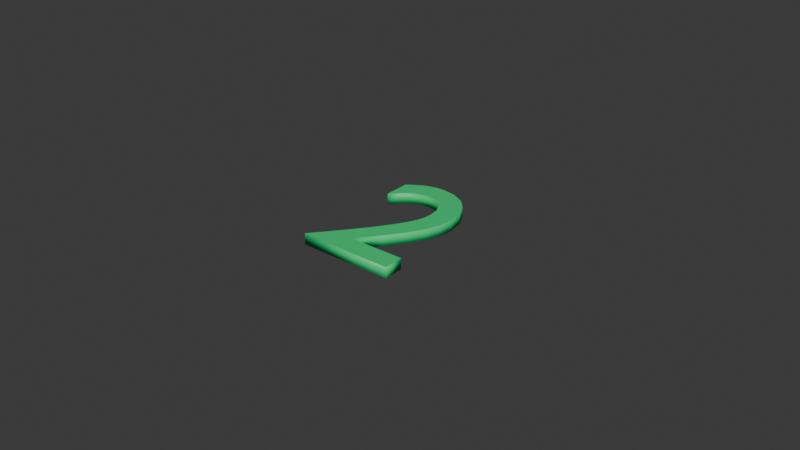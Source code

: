 # Source: 2.blend  (saved by Blender 5.2.44; exported with 4.5.12 LTS)
import bpy
from mathutils import Matrix  # noqa: F401  (used for matrix-valued properties, if any)

bpy.ops.wm.read_factory_settings(use_empty=True)
scene = bpy.context.scene
scene.name = 'Scene'

# ---- collections
col_collection = bpy.data.collections.new('Collection'); scene.collection.children.link(col_collection)

# ---- materials (node trees are filled in below, after node groups)
mat_material = bpy.data.materials.new('Material')
mat_material.alpha_threshold = 0.0
mat_material.use_backface_culling_lightprobe_volume = False
mat_material.roughness = 0.5
mat_material.line_color = (0.0, 0.0, 0.0, 1.0)

# ---- material node trees
mat_material.use_nodes = True; mat_material.node_tree.nodes.clear()
_N = mat_material.node_tree.nodes; _L = mat_material.node_tree.links
n0 = _N.new('ShaderNodeOutputMaterial'); n0.name = 'Material Output'; n0.location = (300, 300)
n1 = _N.new('ShaderNodeBsdfPrincipled'); n1.name = 'Principled BSDF'; n1.location = (10, 300)
n1.inputs[0].default_value = (0.01867, 0.7003, 0.2006, 1.0)
n1.inputs[3].default_value = 1.45
_L.new(n1.outputs[0], n0.inputs[0])
n0.is_active_output = True

# ---- world
world_world = bpy.data.worlds.new('World'); scene.world = world_world
world_world.use_nodes = True; world_world.node_tree.nodes.clear()
_N = world_world.node_tree.nodes; _L = world_world.node_tree.links
n0 = _N.new('ShaderNodeOutputWorld'); n0.name = 'World Output'; n0.location = (300, 300)
n1 = _N.new('ShaderNodeBackground'); n1.name = 'Background'; n1.location = (10, 300)
n1.inputs[0].default_value = (0.05088, 0.05088, 0.05088, 1.0)
_L.new(n1.outputs[0], n0.inputs[0])
n0.is_active_output = True
world_world.color = (0.05088, 0.05088, 0.05088)
world_world.sun_shadow_jitter_overblur = 0.0

# ---- meshes
me_text = bpy.data.meshes.new('Text')
me_text.from_pydata([(-0.2057, -0.3371, 0.025), (-0.2057, -0.3301, 0.025), (-0.1579, -0.272, 0.025), (-0.1066, -0.2088, 0.025), (-0.05563, -0.1432, 0.025), (-0.008468, -0.07804, 0.025), (0.03125, -0.0161, 0.025), (0.04853, 0.01473, 0.025), (0.06197, 0.04263, 0.025), (0.07157, 0.06972, 0.025), (0.07733, 0.0981, 0.025), (0.07925, 0.1299, 0.025), (0.07352, 0.172, 0.025), (0.05736, 0.2074, 0.025), (0.03238, 0.2344, 0.025), (0.000148, 0.2518, 0.025), (-0.03775, 0.2579, 0.025), (-0.0673, 0.255, 0.025), (-0.09728, 0.2457, 0.025), (-0.1279, 0.2285, 0.025), (-0.1593, 0.2023, 0.025), (-0.1917, 0.1659, 0.025), (-0.1917, 0.2889, 0.025), (-0.1592, 0.3126, 0.025), (-0.1272, 0.3308, 0.025), (-0.09534, 0.3437, 0.025), (-0.06333, 0.3514, 0.025), (-0.03075, 0.3539, 0.025), (0.03812, 0.3438, 0.025), (0.0956, 0.3152, 0.025), (0.1395, 0.2703, 0.025), (0.1674, 0.2114, 0.025), (0.1773, 0.1409, 0.025), (0.1698, 0.07561, 0.025), (0.1464, 0.009553, 0.025), (0.1055, -0.06236, 0.025), (0.04567, -0.1452, 0.025), (-0.03475, -0.2441, 0.025), (0.2263, -0.2441, 0.025), (0.2263, -0.3371, 0.025), (-0.2057, -0.3371, -0.025), (-0.2057, -0.3301, -0.025), (-0.1579, -0.272, -0.025), (-0.1066, -0.2088, -0.025), (-0.05563, -0.1432, -0.025), (-0.008468, -0.07804, -0.025), (0.03125, -0.0161, -0.025), (0.04853, 0.01473, -0.025), (0.06197, 0.04263, -0.025), (0.07157, 0.06972, -0.025), (0.07733, 0.0981, -0.025), (0.07925, 0.1299, -0.025), (0.07352, 0.172, -0.025), (0.05736, 0.2074, -0.025), (0.03238, 0.2344, -0.025), (0.000148, 0.2518, -0.025), (-0.03775, 0.2579, -0.025), (-0.0673, 0.255, -0.025), (-0.09728, 0.2457, -0.025), (-0.1279, 0.2285, -0.025), (-0.1593, 0.2023, -0.025), (-0.1917, 0.1659, -0.025), (-0.1917, 0.2889, -0.025), (-0.1592, 0.3126, -0.025), (-0.1272, 0.3308, -0.025), (-0.09534, 0.3437, -0.025), (-0.06333, 0.3514, -0.025), (-0.03075, 0.3539, -0.025), (0.03812, 0.3438, -0.025), (0.0956, 0.3152, -0.025), (0.1395, 0.2703, -0.025), (0.1674, 0.2114, -0.025), (0.1773, 0.1409, -0.025), (0.1698, 0.07561, -0.025), (0.1464, 0.009553, -0.025), (0.1055, -0.06236, -0.025), (0.04567, -0.1452, -0.025), (-0.03475, -0.2441, -0.025), (0.2263, -0.2441, -0.025), (0.2263, -0.3371, -0.025)], [], [(22, 21, 20), (1, 0, 2), (22, 20, 19), (19, 23, 22), (17, 26, 25), (15, 27, 16), (26, 17, 16), (16, 27, 26), (2, 0, 37), (3, 2, 37), (37, 4, 3), (23, 19, 18), (24, 23, 18), (18, 17, 24), (17, 25, 24), (33, 32, 11), (7, 6, 35), (35, 34, 7), (8, 7, 34), (9, 8, 34), (34, 33, 9), (10, 9, 33), (33, 11, 10), (11, 32, 12), (32, 31, 12), (13, 12, 31), (31, 30, 13), (14, 13, 30), (30, 29, 14), (28, 14, 29), (37, 0, 39), (39, 38, 37), (4, 37, 36), (5, 4, 36), (36, 35, 5), (35, 6, 5), (14, 28, 15), (27, 15, 28), (62, 60, 61), (41, 42, 40), (62, 59, 60), (59, 62, 63), (57, 65, 66), (55, 56, 67), (66, 56, 57), (56, 66, 67), (42, 77, 40), (43, 77, 42), (77, 43, 44), (63, 58, 59), (64, 58, 63), (58, 64, 57), (57, 64, 65), (73, 51, 72), (47, 75, 46), (75, 47, 74), (48, 74, 47), (49, 74, 48), (74, 49, 73), (50, 73, 49), (73, 50, 51), (51, 52, 72), (72, 52, 71), (53, 71, 52), (71, 53, 70), (54, 70, 53), (70, 54, 69), (68, 69, 54), (77, 79, 40), (79, 77, 78), (44, 76, 77), (45, 76, 44), (76, 45, 75), (75, 45, 46), (54, 55, 68), (67, 68, 55), (0, 1, 41, 40), (1, 2, 42, 41), (2, 3, 43, 42), (3, 4, 44, 43), (4, 5, 45, 44), (5, 6, 46, 45), (6, 7, 47, 46), (7, 8, 48, 47), (8, 9, 49, 48), (9, 10, 50, 49), (10, 11, 51, 50), (11, 12, 52, 51), (12, 13, 53, 52), (13, 14, 54, 53), (14, 15, 55, 54), (15, 16, 56, 55), (16, 17, 57, 56), (17, 18, 58, 57), (18, 19, 59, 58), (19, 20, 60, 59), (20, 21, 61, 60), (21, 22, 62, 61), (22, 23, 63, 62), (23, 24, 64, 63), (24, 25, 65, 64), (25, 26, 66, 65), (26, 27, 67, 66), (27, 28, 68, 67), (28, 29, 69, 68), (29, 30, 70, 69), (30, 31, 71, 70), (31, 32, 72, 71), (32, 33, 73, 72), (33, 34, 74, 73), (34, 35, 75, 74), (35, 36, 76, 75), (36, 37, 77, 76), (37, 38, 78, 77), (38, 39, 79, 78), (39, 0, 40, 79)])
me_text.polygons.foreach_set('use_smooth', [0, 0, 0, 0, 0, 0, 0, 0, 0, 0, 0, 0, 0, 0, 0, 0, 0, 0, 0, 0, 0, 0, 0, 0, 0, 0, 0, 0, 0, 0, 0, 0, 0, 0, 0, 0, 0, 0, 0, 0, 0, 0, 0, 0, 0, 0, 0, 0, 0, 0, 0, 0, 0, 0, 0, 0, 0, 0, 0, 0, 0, 0, 0, 0, 0, 0, 0, 0, 0, 0, 0, 0, 0, 0, 0, 0, 1, 1, 1, 1, 1, 1, 1, 1, 1, 1, 1, 1, 1, 1, 1, 1, 1, 1, 1, 1, 1, 1, 1, 1, 1, 1, 1, 1, 1, 1, 1, 1, 1, 1, 1, 1, 1, 1, 1, 1])
_uv = me_text.uv_layers.new(name='UVMap')
_uv.uv.foreach_set('vector', [0.5641, 0.0, 0.5385, 0.0, 0.5128, 0.0, 0.02564, 0.0, 0.0, 0.0, 0.05128, 0.0, 0.5641, 0.0, 0.5128, 0.0, 0.4872, 0.0, 0.4872, 0.0, 0.5897, 0.0, 0.5641, 0.0, 0.4359, 0.0, 0.6667, 0.0, 0.641, 0.0, 0.3846, 0.0, 0.6923, 0.0, 0.4103, 0.0, 0.6667, 0.0, 0.4359, 0.0, 0.4103, 0.0, 0.4103, 0.0, 0.6923, 0.0, 0.6667, 0.0, 0.05128, 0.0, 0.0, 0.0, 0.9487, 0.0, 0.07692, 0.0, 0.05128, 0.0, 0.9487, 0.0, 0.9487, 0.0, 0.1026, 0.0, 0.07692, 0.0, 0.5897, 0.0, 0.4872, 0.0, 0.4615, 0.0, 0.6154, 0.0, 0.5897, 0.0, 0.4615, 0.0, 0.4615, 0.0, 0.4359, 0.0, 0.6154, 0.0, 0.4359, 0.0, 0.641, 0.0, 0.6154, 0.0, 0.8462, 0.0, 0.8205, 0.0, 0.2821, 0.0, 0.1795, 0.0, 0.1538, 0.0, 0.8974, 0.0, 0.8974, 0.0, 0.8718, 0.0, 0.1795, 0.0, 0.2051, 0.0, 0.1795, 0.0, 0.8718, 0.0, 0.2308, 0.0, 0.2051, 0.0, 0.8718, 0.0, 0.8718, 0.0, 0.8462, 0.0, 0.2308, 0.0, 0.2564, 0.0, 0.2308, 0.0, 0.8462, 0.0, 0.8462, 0.0, 0.2821, 0.0, 0.2564, 0.0, 0.2821, 0.0, 0.8205, 0.0, 0.3077, 0.0, 0.8205, 0.0, 0.7949, 0.0, 0.3077, 0.0, 0.3333, 0.0, 0.3077, 0.0, 0.7949, 0.0, 0.7949, 0.0, 0.7692, 0.0, 0.3333, 0.0, 0.359, 0.0, 0.3333, 0.0, 0.7692, 0.0, 0.7692, 0.0, 0.7436, 0.0, 0.359, 0.0, 0.7179, 0.0, 0.359, 0.0, 0.7436, 0.0, 0.9487, 0.0, 0.0, 0.0, 1.0, 0.0, 1.0, 0.0, 0.9744, 0.0, 0.9487, 0.0, 0.1026, 0.0, 0.9487, 0.0, 0.9231, 0.0, 0.1282, 0.0, 0.1026, 0.0, 0.9231, 0.0, 0.9231, 0.0, 0.8974, 0.0, 0.1282, 0.0, 0.8974, 0.0, 0.1538, 0.0, 0.1282, 0.0, 0.359, 0.0, 0.7179, 0.0, 0.3846, 0.0, 0.6923, 0.0, 0.3846, 0.0, 0.7179, 0.0, 0.5641, 0.0, 0.5128, 0.0, 0.5385, 0.0, 0.02564, 0.0, 0.05128, 0.0, 0.0, 0.0, 0.5641, 0.0, 0.4872, 0.0, 0.5128, 0.0, 0.4872, 0.0, 0.5641, 0.0, 0.5897, 0.0, 0.4359, 0.0, 0.641, 0.0, 0.6667, 0.0, 0.3846, 0.0, 0.4103, 0.0, 0.6923, 0.0, 0.6667, 0.0, 0.4103, 0.0, 0.4359, 0.0, 0.4103, 0.0, 0.6667, 0.0, 0.6923, 0.0, 0.05128, 0.0, 0.9487, 0.0, 0.0, 0.0, 0.07692, 0.0, 0.9487, 0.0, 0.05128, 0.0, 0.9487, 0.0, 0.07692, 0.0, 0.1026, 0.0, 0.5897, 0.0, 0.4615, 0.0, 0.4872, 0.0, 0.6154, 0.0, 0.4615, 0.0, 0.5897, 0.0, 0.4615, 0.0, 0.6154, 0.0, 0.4359, 0.0, 0.4359, 0.0, 0.6154, 0.0, 0.641, 0.0, 0.8462, 0.0, 0.2821, 0.0, 0.8205, 0.0, 0.1795, 0.0, 0.8974, 0.0, 0.1538, 0.0, 0.8974, 0.0, 0.1795, 0.0, 0.8718, 0.0, 0.2051, 0.0, 0.8718, 0.0, 0.1795, 0.0, 0.2308, 0.0, 0.8718, 0.0, 0.2051, 0.0, 0.8718, 0.0, 0.2308, 0.0, 0.8462, 0.0, 0.2564, 0.0, 0.8462, 0.0, 0.2308, 0.0, 0.8462, 0.0, 0.2564, 0.0, 0.2821, 0.0, 0.2821, 0.0, 0.3077, 0.0, 0.8205, 0.0, 0.8205, 0.0, 0.3077, 0.0, 0.7949, 0.0, 0.3333, 0.0, 0.7949, 0.0, 0.3077, 0.0, 0.7949, 0.0, 0.3333, 0.0, 0.7692, 0.0, 0.359, 0.0, 0.7692, 0.0, 0.3333, 0.0, 0.7692, 0.0, 0.359, 0.0, 0.7436, 0.0, 0.7179, 0.0, 0.7436, 0.0, 0.359, 0.0, 0.9487, 0.0, 1.0, 0.0, 0.0, 0.0, 1.0, 0.0, 0.9487, 0.0, 0.9744, 0.0, 0.1026, 0.0, 0.9231, 0.0, 0.9487, 0.0, 0.1282, 0.0, 0.9231, 0.0, 0.1026, 0.0, 0.9231, 0.0, 0.1282, 0.0, 0.8974, 0.0, 0.8974, 0.0, 0.1282, 0.0, 0.1538, 0.0, 0.359, 0.0, 0.3846, 0.0, 0.7179, 0.0, 0.6923, 0.0, 0.7179, 0.0, 0.3846, 0.0, 0.0, 1.0, 0.025, 1.0, 0.025, 0.0, 0.0, 0.0, 0.025, 1.0, 0.05, 1.0, 0.05, 0.0, 0.025, 0.0, 0.05, 1.0, 0.075, 1.0, 0.075, 0.0, 0.05, 0.0, 0.075, 1.0, 0.1, 1.0, 0.1, 0.0, 0.075, 0.0, 0.1, 1.0, 0.125, 1.0, 0.125, 0.0, 0.1, 0.0, 0.125, 1.0, 0.15, 1.0, 0.15, 0.0, 0.125, 0.0, 0.15, 1.0, 0.175, 1.0, 0.175, 0.0, 0.15, 0.0, 0.175, 1.0, 0.2, 1.0, 0.2, 0.0, 0.175, 0.0, 0.2, 1.0, 0.225, 1.0, 0.225, 0.0, 0.2, 0.0, 0.225, 1.0, 0.25, 1.0, 0.25, 0.0, 0.225, 0.0, 0.25, 1.0, 0.275, 1.0, 0.275, 0.0, 0.25, 0.0, 0.275, 1.0, 0.3, 1.0, 0.3, 0.0, 0.275, 0.0, 0.3, 1.0, 0.325, 1.0, 0.325, 0.0, 0.3, 0.0, 0.325, 1.0, 0.35, 1.0, 0.35, 0.0, 0.325, 0.0, 0.35, 1.0, 0.375, 1.0, 0.375, 0.0, 0.35, 0.0, 0.375, 1.0, 0.4, 1.0, 0.4, 0.0, 0.375, 0.0, 0.4, 1.0, 0.425, 1.0, 0.425, 0.0, 0.4, 0.0, 0.425, 1.0, 0.45, 1.0, 0.45, 0.0, 0.425, 0.0, 0.45, 1.0, 0.475, 1.0, 0.475, 0.0, 0.45, 0.0, 0.475, 1.0, 0.5, 1.0, 0.5, 0.0, 0.475, 0.0, 0.5, 1.0, 0.525, 1.0, 0.525, 0.0, 0.5, 0.0, 0.525, 1.0, 0.55, 1.0, 0.55, 0.0, 0.525, 0.0, 0.55, 1.0, 0.575, 1.0, 0.575, 0.0, 0.55, 0.0, 0.575, 1.0, 0.6, 1.0, 0.6, 0.0, 0.575, 0.0, 0.6, 1.0, 0.625, 1.0, 0.625, 0.0, 0.6, 0.0, 0.625, 1.0, 0.65, 1.0, 0.65, 0.0, 0.625, 0.0, 0.65, 1.0, 0.675, 1.0, 0.675, 0.0, 0.65, 0.0, 0.675, 1.0, 0.7, 1.0, 0.7, 0.0, 0.675, 0.0, 0.7, 1.0, 0.725, 1.0, 0.725, 0.0, 0.7, 0.0, 0.725, 1.0, 0.75, 1.0, 0.75, 0.0, 0.725, 0.0, 0.75, 1.0, 0.775, 1.0, 0.775, 0.0, 0.75, 0.0, 0.775, 1.0, 0.8, 1.0, 0.8, 0.0, 0.775, 0.0, 0.8, 1.0, 0.825, 1.0, 0.825, 0.0, 0.8, 0.0, 0.825, 1.0, 0.85, 1.0, 0.85, 0.0, 0.825, 0.0, 0.85, 1.0, 0.875, 1.0, 0.875, 0.0, 0.85, 0.0, 0.875, 1.0, 0.9, 1.0, 0.9, 0.0, 0.875, 0.0, 0.9, 1.0, 0.925, 1.0, 0.925, 0.0, 0.9, 0.0, 0.925, 1.0, 0.95, 1.0, 0.95, 0.0, 0.925, 0.0, 0.95, 1.0, 0.975, 1.0, 0.975, 0.0, 0.95, 0.0, 0.975, 1.0, 1.0, 1.0, 1.0, 0.0, 0.975, 0.0])
me_text.materials.append(mat_material)
me_text.auto_texspace = False
me_text.update()

# ---- objects
ob_text = bpy.data.objects.new('Text', me_text)

# ---- transforms, parenting, visibility, modifiers, constraints
ob_text.location = (0.0, 0.0, 0.0)
ob_text.scale = (0.07, 0.07, 0.07)

# ---- collection membership
col_collection.objects.link(ob_text)

# ---- scene / render settings (as saved in the file)
scene.frame_start = 1; scene.frame_end = 250; scene.frame_set(1)
scene.render.engine = 'BLENDER_EEVEE_NEXT'
scene.render.bake_bias = 0.0
scene.render.bake_samples = 0
scene.eevee.fast_gi_thickness_far = 0.0
bpy.context.view_layer.update()

# ---- added for rendering (the .blend has no active camera and no usable light): camera, sun
cam_auto = bpy.data.cameras.new('AutoCamera')
cam_auto.lens = 50.0
cam_auto.sensor_width = 36.0
cam_auto.clip_end = 1000.0
ob_auto_camera = bpy.data.objects.new('AutoCamera', cam_auto)
scene.collection.objects.link(ob_auto_camera)
ob_auto_camera.location = (0.185763, -0.221466, 0.148036)
ob_auto_camera.rotation_euler = (1.09748, -7.21219e-08, 0.694738)
scene.camera = ob_auto_camera
light_auto_sun = bpy.data.lights.new('AutoSun', 'SUN')
light_auto_sun.energy = 3.0
light_auto_sun.angle = 0.0523599
ob_auto_sun = bpy.data.objects.new('AutoSun', light_auto_sun)
scene.collection.objects.link(ob_auto_sun)
ob_auto_sun.rotation_euler = (0.872665, 0.174533, 0.523599)
bpy.context.view_layer.update()
